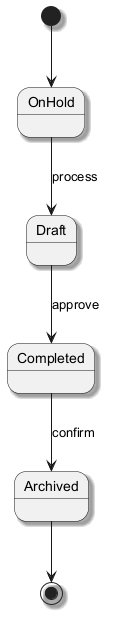

The diagram above was rendered by PlantUML. Its source (embedded in the PNG):
@startuml
skinparam monochrome true
skinparam shadowing true
[*] --> OnHold
OnHold --> Draft : process
Draft --> Completed : approve
Completed --> Archived : confirm
Archived --> [*]
@enduml